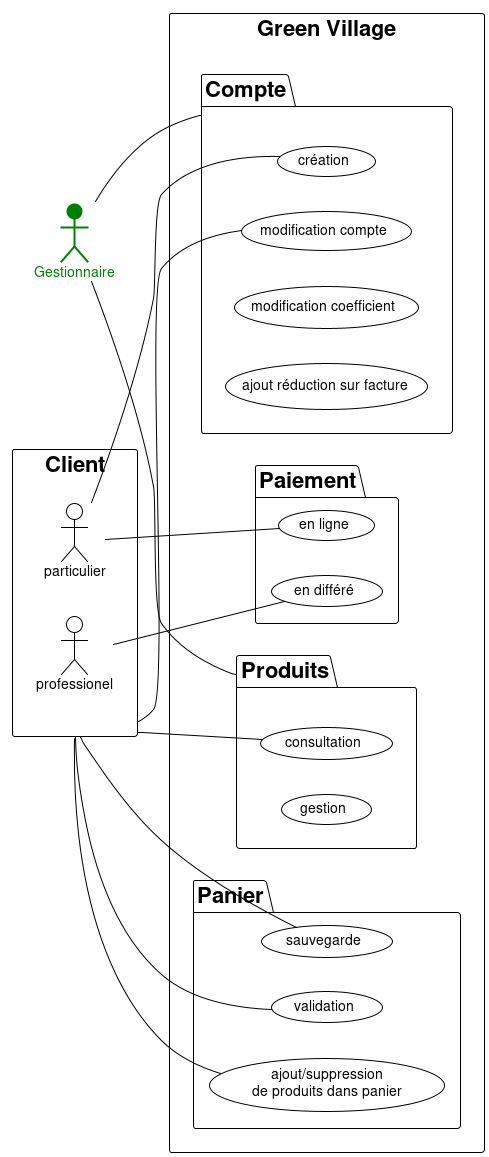

The diagram above was rendered by PlantUML. Its source (embedded in the PNG):
@startuml

!theme plain
'skinparam actorStyle hollow
left to right direction

actor Gestionnaire as G #green;line:green;line.bold;text:green
rectangle Client as C {
  :particulier: as Par
  :professionel: as Pro
}

rectangle "Green Village" {

  package Produits as P {
    C -- (consultation)
    (gestion)
  } 

  package "Panier" {
    C -- (ajout/suppression\nde produits dans panier)
    C -- (sauvegarde)
    C -- (validation)
  }

  package "Paiement" {
    Par -- (en ligne)
    Pro -- (en différé)
  }

  package "Compte" as CP {

     Par -- (création)
     C -- (modification compte)
     (modification coefficient)
     (ajout réduction sur facture)
  }
}

G -- CP
G -- P

@enduml